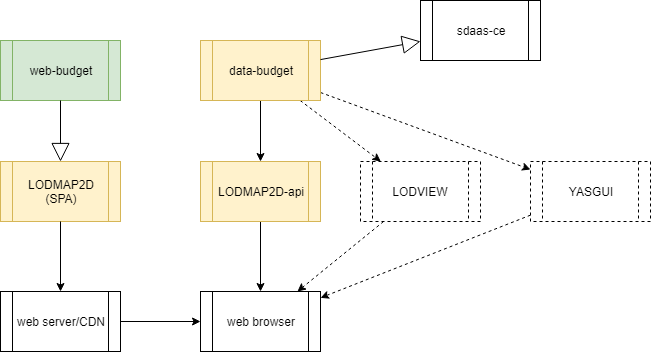

The diagram above was exported from draw.io. Its source (the exported page's mxGraphModel, read from the mxfile embedded in the PNG):
<mxGraphModel dx="1072" dy="792" grid="1" gridSize="10" guides="1" tooltips="1" connect="1" arrows="1" fold="1" page="1" pageScale="1" pageWidth="827" pageHeight="1169" math="0" shadow="0">
  <root>
    <mxCell id="0" />
    <mxCell id="1" parent="0" />
    <mxCell id="7Ks6erioqN3FLpLxEMF_-4" style="edgeStyle=none;rounded=0;orthogonalLoop=1;jettySize=auto;html=1;" parent="1" source="YCP76ZFosKlZunlbmW7J-2" target="5f40cb611cec9592-103" edge="1">
      <mxGeometry relative="1" as="geometry">
        <mxPoint x="453.09779614325066" y="200" as="sourcePoint" />
      </mxGeometry>
    </mxCell>
    <mxCell id="7Ks6erioqN3FLpLxEMF_-5" style="edgeStyle=none;rounded=0;orthogonalLoop=1;jettySize=auto;html=1;dashed=1;" parent="1" source="YCP76ZFosKlZunlbmW7J-2" target="7Ks6erioqN3FLpLxEMF_-3" edge="1">
      <mxGeometry relative="1" as="geometry">
        <mxPoint x="509.00826446280985" y="340" as="sourcePoint" />
      </mxGeometry>
    </mxCell>
    <mxCell id="1e3ECjkkDvXYVWzccj3X-6" value="" style="rounded=0;orthogonalLoop=1;jettySize=auto;html=1;" parent="1" source="5f40cb611cec9592-103" target="YCP76ZFosKlZunlbmW7J-26" edge="1">
      <mxGeometry relative="1" as="geometry">
        <mxPoint x="300" y="361" as="targetPoint" />
      </mxGeometry>
    </mxCell>
    <mxCell id="5f40cb611cec9592-103" value="LODMAP2D-api" style="shape=process;whiteSpace=wrap;html=1;backgroundOutline=1;fillColor=#fff2cc;strokeColor=#d6b656;" parent="1" vertex="1">
      <mxGeometry x="240" y="231" width="120" height="60" as="geometry" />
    </mxCell>
    <mxCell id="1e3ECjkkDvXYVWzccj3X-5" value="LODMAP2D&lt;br&gt;(SPA)" style="shape=process;whiteSpace=wrap;html=1;backgroundOutline=1;fillColor=#fff2cc;strokeColor=#d6b656;" parent="1" vertex="1">
      <mxGeometry x="40" y="231" width="120" height="60" as="geometry" />
    </mxCell>
    <mxCell id="YCP76ZFosKlZunlbmW7J-24" style="edgeStyle=none;rounded=0;orthogonalLoop=1;jettySize=auto;html=1;startArrow=none;startFill=0;dashed=1;" parent="1" source="7Ks6erioqN3FLpLxEMF_-3" target="YCP76ZFosKlZunlbmW7J-26" edge="1">
      <mxGeometry relative="1" as="geometry">
        <mxPoint x="315" y="378.8125" as="targetPoint" />
      </mxGeometry>
    </mxCell>
    <mxCell id="7Ks6erioqN3FLpLxEMF_-3" value="LODVIEW" style="shape=process;whiteSpace=wrap;html=1;backgroundOutline=1;fillColor=#ffffff;strokeColor=#000000;dashed=1;" parent="1" vertex="1">
      <mxGeometry x="400" y="231" width="120" height="60" as="geometry" />
    </mxCell>
    <mxCell id="YCP76ZFosKlZunlbmW7J-4" style="rounded=0;orthogonalLoop=1;jettySize=auto;html=1;dashed=1;" parent="1" source="YCP76ZFosKlZunlbmW7J-2" target="7Ks6erioqN3FLpLxEMF_-2" edge="1">
      <mxGeometry relative="1" as="geometry" />
    </mxCell>
    <mxCell id="YCP76ZFosKlZunlbmW7J-2" value="data-budget" style="shape=process;whiteSpace=wrap;html=1;backgroundOutline=1;fillColor=#fff2cc;strokeColor=#d6b656;" parent="1" vertex="1">
      <mxGeometry x="240" y="110" width="120" height="60" as="geometry" />
    </mxCell>
    <mxCell id="YCP76ZFosKlZunlbmW7J-25" style="edgeStyle=none;rounded=0;orthogonalLoop=1;jettySize=auto;html=1;startArrow=none;startFill=0;dashed=1;" parent="1" source="7Ks6erioqN3FLpLxEMF_-2" target="YCP76ZFosKlZunlbmW7J-26" edge="1">
      <mxGeometry relative="1" as="geometry">
        <mxPoint x="315" y="385.090909090909" as="targetPoint" />
      </mxGeometry>
    </mxCell>
    <mxCell id="7Ks6erioqN3FLpLxEMF_-2" value="YASGUI" style="shape=process;whiteSpace=wrap;html=1;backgroundOutline=1;fillColor=#ffffff;strokeColor=#000000;dashed=1;" parent="1" vertex="1">
      <mxGeometry x="570" y="231" width="120" height="60" as="geometry" />
    </mxCell>
    <mxCell id="YCP76ZFosKlZunlbmW7J-11" style="edgeStyle=none;rounded=0;orthogonalLoop=1;jettySize=auto;html=1;startArrow=none;startFill=0;" parent="1" source="1e3ECjkkDvXYVWzccj3X-5" target="YCP76ZFosKlZunlbmW7J-10" edge="1">
      <mxGeometry relative="1" as="geometry">
        <mxPoint x="160" y="320" as="targetPoint" />
      </mxGeometry>
    </mxCell>
    <mxCell id="YCP76ZFosKlZunlbmW7J-10" value="web server/CDN" style="shape=process;whiteSpace=wrap;html=1;backgroundOutline=1;" parent="1" vertex="1">
      <mxGeometry x="40" y="361" width="120" height="60" as="geometry" />
    </mxCell>
    <mxCell id="YCP76ZFosKlZunlbmW7J-17" value="" style="rounded=0;orthogonalLoop=1;jettySize=auto;html=1;" parent="1" source="YCP76ZFosKlZunlbmW7J-10" target="YCP76ZFosKlZunlbmW7J-26" edge="1">
      <mxGeometry relative="1" as="geometry">
        <mxPoint x="182.6130653266332" y="281" as="sourcePoint" />
        <mxPoint x="300" y="391" as="targetPoint" />
      </mxGeometry>
    </mxCell>
    <mxCell id="YCP76ZFosKlZunlbmW7J-26" value="web browser" style="shape=process;whiteSpace=wrap;html=1;backgroundOutline=1;" parent="1" vertex="1">
      <mxGeometry x="240" y="361" width="120" height="60" as="geometry" />
    </mxCell>
    <mxCell id="PIJiM5yd7T5CItK5U_ec-3" value="web-budget" style="shape=process;whiteSpace=wrap;html=1;backgroundOutline=1;fillColor=#d5e8d4;strokeColor=#82b366;" parent="1" vertex="1">
      <mxGeometry x="40" y="110" width="120" height="60" as="geometry" />
    </mxCell>
    <mxCell id="PIJiM5yd7T5CItK5U_ec-4" value="" style="endArrow=block;endSize=16;endFill=0;html=1;" parent="1" source="PIJiM5yd7T5CItK5U_ec-3" target="1e3ECjkkDvXYVWzccj3X-5" edge="1">
      <mxGeometry x="-0.0164" width="160" relative="1" as="geometry">
        <mxPoint x="40" y="440" as="sourcePoint" />
        <mxPoint x="200" y="440" as="targetPoint" />
        <mxPoint as="offset" />
      </mxGeometry>
    </mxCell>
    <mxCell id="q5HVGHVU_Eutq_9DQ7QU-1" value="sdaas-ce" style="shape=process;whiteSpace=wrap;html=1;backgroundOutline=1;" vertex="1" parent="1">
      <mxGeometry x="460" y="70" width="120" height="60" as="geometry" />
    </mxCell>
    <mxCell id="q5HVGHVU_Eutq_9DQ7QU-2" value="" style="endArrow=block;endSize=16;endFill=0;html=1;" edge="1" parent="1" source="YCP76ZFosKlZunlbmW7J-2" target="q5HVGHVU_Eutq_9DQ7QU-1">
      <mxGeometry x="-0.0164" width="160" relative="1" as="geometry">
        <mxPoint x="110" y="180" as="sourcePoint" />
        <mxPoint x="110" y="241" as="targetPoint" />
        <mxPoint as="offset" />
      </mxGeometry>
    </mxCell>
  </root>
</mxGraphModel>